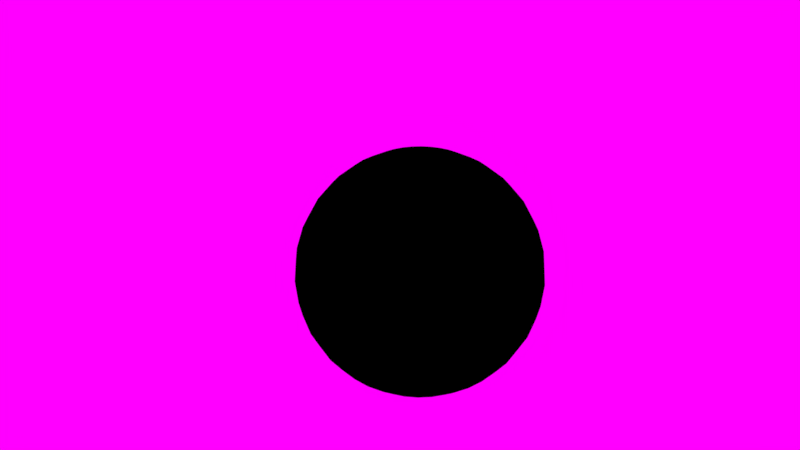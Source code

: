 # Source: 01_textured_sphere.blend  (saved by Blender 2.78.0; exported with 4.5.12 LTS)
import bpy
from mathutils import Matrix  # noqa: F401  (used for matrix-valued properties, if any)

bpy.ops.wm.read_factory_settings(use_empty=True)
scene = bpy.context.scene
scene.name = 'Scene'

# ---- collections
col_collection_1 = bpy.data.collections.new('Collection 1'); scene.collection.children.link(col_collection_1)

# ---- images (referenced by path relative to the original .blend; pixels are not part of the script)
import os
ASSET_DIR = os.environ.get("B2B_ASSET_DIR", "")  # directory of the original .blend (textures are referenced by path, not embedded)
HERE = os.path.dirname(os.path.abspath(__file__))  # packed textures are extracted next to this script under _unpacked/

def load_image(name, relpath, width, height, colorspace="sRGB"):
    """Load a texture the original file referenced (path relative to the .blend, or extracted next to this script)."""
    p = next((c for c in (os.path.join(HERE, relpath), os.path.join(ASSET_DIR, relpath)) if relpath and os.path.exists(c)), "")
    if p:
        img = bpy.data.images.load(p, check_existing=True)
        img.name = name
    else:  # same state as the original file: an image datablock whose file is absent (Cycles renders it pink)
        img = bpy.data.images.new(name, width, height)
        img.source = "FILE"
        img.filepath = "//" + (relpath or name)
    img.colorspace_settings.name = colorspace
    return img
img_01_textured_sphere_occlusionroughnessmetallic_png = load_image('01_Textured_Sphere_OcclusionRoughnessMetallic.png', '01_Textured_Sphere_OcclusionRoughnessMetallic.png', 1024, 1024, 'Non-Color')
img_01_textured_sphere_normal_png = load_image('01_Textured_Sphere_Normal.png', '01_Textured_Sphere_Normal.png', 1024, 1024, 'Non-Color')
img_01_textured_sphere_basecolor_png = load_image('01_Textured_Sphere_BaseColor.png', '01_Textured_Sphere_BaseColor.png', 1024, 1024, 'sRGB')
img_field_hdr = load_image('field.hdr', 'field.hdr', 1024, 1024, 'Linear Rec.709')

# ---- materials (node trees are filled in below, after node groups)
mat_textured_sphere = bpy.data.materials.new('Textured_Sphere')
mat_textured_sphere.alpha_threshold = 0.0
mat_textured_sphere.roughness = 0.5
mat_textured_sphere.line_color = (0.0, 0.0, 0.0, 1.0)

# ---- node groups
ng_gltf_metallic_roughness = bpy.data.node_groups.new('glTF Metallic Roughness', 'ShaderNodeTree')
_N = ng_gltf_metallic_roughness.nodes; _L = ng_gltf_metallic_roughness.links

# ---- material node trees
mat_textured_sphere.use_nodes = True; mat_textured_sphere.node_tree.nodes.clear()
_N = mat_textured_sphere.node_tree.nodes; _L = mat_textured_sphere.node_tree.links
n0 = _N.new('ShaderNodeOutputMaterial'); n0.name = 'Material Output'; n0.location = (300, 300)
n1 = _N.new('ShaderNodeGroup'); n1.name = 'Group'; n1.location = (-95, 425)
n1.node_tree = ng_gltf_metallic_roughness
n1.inputs[1].default_value = (1.0, 1.0, 1.0, 1.0)
n1.inputs[3].default_value = 1.0
n1.inputs[5].default_value = 1.0
n1.inputs[6].default_value = 1.0
n1.inputs[7].default_value = (1.0, 1.0, 1.0, 1.0)
n1.inputs[8].default_value = 1.0
n1.inputs[9].default_value = (1.0, 1.0, 1.0, 1.0)
n1.inputs[10].default_value = (0.0, 0.0, 0.0, 1.0)
n1.inputs[11].default_value = 1.0
n1.inputs[12].default_value = 0.5
n1.inputs[13].default_value = 0.0
n1.inputs[14].default_value = 0.0
n1.inputs[15].default_value = 0.0
n2 = _N.new('ShaderNodeTexImage'); n2.name = 'Image Texture.002'; n2.location = (-464, -153)
n2.width = 178
n2.image = img_01_textured_sphere_occlusionroughnessmetallic_png
n3 = _N.new('ShaderNodeTexImage'); n3.name = 'Image Texture.001'; n3.location = (-464, 169)
n3.width = 174
n3.image = img_01_textured_sphere_normal_png
n4 = _N.new('ShaderNodeTexImage'); n4.name = 'Image Texture'; n4.location = (-465, 437)
n4.width = 173
n4.image = img_01_textured_sphere_basecolor_png
_L.new(n1.outputs[0], n0.inputs[0])
_L.new(n4.outputs[0], n1.inputs[0])
_L.new(n3.outputs[0], n1.inputs[2])
_L.new(n2.outputs[0], n1.inputs[4])
n0.is_active_output = True

# ---- world
world_world = bpy.data.worlds.new('World'); scene.world = world_world
world_world.use_nodes = True; world_world.node_tree.nodes.clear()
_N = world_world.node_tree.nodes; _L = world_world.node_tree.links
n0 = _N.new('ShaderNodeOutputWorld'); n0.name = 'World Output'; n0.location = (300, 300)
n1 = _N.new('ShaderNodeBackground'); n1.name = 'Background'; n1.location = (10, 300)
n2 = _N.new('ShaderNodeTexEnvironment'); n2.name = 'Environment Texture'; n2.location = (-180, 300)
n2.width = 140
n2.image = img_field_hdr
_L.new(n1.outputs[0], n0.inputs[0])
_L.new(n2.outputs[0], n1.inputs[0])
n0.is_active_output = True
world_world.color = (0.05088, 0.05088, 0.05088)
world_world.use_sun_shadow = False
world_world.sun_shadow_jitter_overblur = 0.0
world_world.cycles.sampling_method = 'MANUAL'

# ---- cameras
cam_camera = bpy.data.cameras.new('Camera')
cam_camera.clip_end = 100.0
cam_camera.lens = 35.0
cam_camera.sensor_width = 32.0
cam_camera.sensor_height = 18.0
cam_camera.ortho_scale = 7.314
cam_camera.dof.focus_distance = 0.0

# ---- meshes
me_textured_sphere = bpy.data.meshes.new('Textured_Sphere')
me_textured_sphere.from_pydata([(0.03806, 0.1913, 0.9808), (0.07466, 0.3753, 0.9239), (0.1084, 0.5449, 0.8315), (0.1379, 0.6935, 0.7071), (0.1622, 0.8155, 0.5556), (0.1802, 0.9061, 0.3827), (0.1913, 0.9619, 0.1951), (0.1951, 0.9808, 7.55e-08), (0.1913, 0.9619, -0.1951), (0.1802, 0.9061, -0.3827), (0.1622, 0.8155, -0.5556), (0.1379, 0.6935, -0.7071), (0.1084, 0.5449, -0.8315), (0.07466, 0.3753, -0.9239), (0.03806, 0.1913, -0.9808), (0.07466, 0.1802, 0.9808), (0.1464, 0.3536, 0.9239), (0.2126, 0.5133, 0.8315), (0.2706, 0.6533, 0.7071), (0.3182, 0.7682, 0.5556), (0.3536, 0.8536, 0.3827), (0.3753, 0.9061, 0.1951), (0.3827, 0.9239, 7.55e-08), (0.3753, 0.9061, -0.1951), (0.3536, 0.8536, -0.3827), (0.3182, 0.7682, -0.5556), (0.2706, 0.6533, -0.7071), (0.2126, 0.5133, -0.8315), (0.1464, 0.3536, -0.9239), (0.07466, 0.1802, -0.9808), (0.1084, 0.1622, 0.9808), (0.2126, 0.3182, 0.9239), (0.3087, 0.4619, 0.8315), (0.3928, 0.5879, 0.7071), (0.4619, 0.6913, 0.5556), (0.5133, 0.7682, 0.3827), (0.5449, 0.8155, 0.1951), (0.5556, 0.8315, 7.55e-08), (0.5449, 0.8155, -0.1951), (0.5133, 0.7682, -0.3827), (0.4619, 0.6913, -0.5556), (0.3928, 0.5879, -0.7071), (0.3087, 0.4619, -0.8315), (0.2126, 0.3182, -0.9239), (0.1084, 0.1622, -0.9808), (0.1379, 0.1379, 0.9808), (0.2706, 0.2706, 0.9239), (0.3928, 0.3928, 0.8315), (0.5, 0.5, 0.7071), (0.5879, 0.5879, 0.5556), (0.6533, 0.6533, 0.3827), (0.6935, 0.6935, 0.1951), (0.7071, 0.7071, 7.55e-08), (0.6935, 0.6935, -0.1951), (0.6533, 0.6533, -0.3827), (0.5879, 0.5879, -0.5556), (0.5, 0.5, -0.7071), (0.3928, 0.3928, -0.8315), (0.2706, 0.2706, -0.9239), (0.1379, 0.1379, -0.9808), (0.1622, 0.1084, 0.9808), (0.3182, 0.2126, 0.9239), (0.4619, 0.3087, 0.8315), (0.5879, 0.3928, 0.7071), (0.6913, 0.4619, 0.5556), (0.7682, 0.5133, 0.3827), (0.8155, 0.5449, 0.1951), (0.8315, 0.5556, 7.55e-08), (0.8155, 0.5449, -0.1951), (0.7682, 0.5133, -0.3827), (0.6913, 0.4619, -0.5556), (0.5879, 0.3928, -0.7071), (0.4619, 0.3087, -0.8315), (0.3182, 0.2126, -0.9239), (0.1622, 0.1084, -0.9808), (0.0, -3.258e-07, -1.0), (0.1802, 0.07466, 0.9808), (0.3536, 0.1464, 0.9239), (0.5133, 0.2126, 0.8315), (0.6533, 0.2706, 0.7071), (0.7682, 0.3182, 0.5556), (0.8536, 0.3536, 0.3827), (0.9061, 0.3753, 0.1951), (0.9239, 0.3827, 7.55e-08), (0.9061, 0.3753, -0.1951), (0.8536, 0.3536, -0.3827), (0.7682, 0.3182, -0.5556), (0.6533, 0.2706, -0.7071), (0.5133, 0.2126, -0.8315), (0.3536, 0.1464, -0.9239), (0.1802, 0.07466, -0.9808), (0.1913, 0.03806, 0.9808), (0.3753, 0.07466, 0.9239), (0.5449, 0.1084, 0.8315), (0.6935, 0.1379, 0.7071), (0.8155, 0.1622, 0.5556), (0.9061, 0.1802, 0.3827), (0.9619, 0.1913, 0.1951), (0.9808, 0.1951, 7.55e-08), (0.9619, 0.1913, -0.1951), (0.9061, 0.1802, -0.3827), (0.8155, 0.1622, -0.5556), (0.6935, 0.1379, -0.7071), (0.5449, 0.1084, -0.8315), (0.3753, 0.07466, -0.9239), (0.1913, 0.03806, -0.9808), (0.1951, -3.266e-07, 0.9808), (0.3827, -3.192e-07, 0.9239), (0.5556, -3.117e-07, 0.8315), (0.7071, -3.192e-07, 0.7071), (0.8315, -3.341e-07, 0.5556), (0.9239, -2.745e-07, 0.3827), (0.9808, -3.937e-07, 0.1951), (1.0, -3.788e-07, 7.55e-08), (0.9808, -3.937e-07, -0.1951), (0.9239, -2.298e-07, -0.3827), (0.8315, -3.341e-07, -0.5556), (0.7071, -3.192e-07, -0.7071), (0.5556, -3.415e-07, -0.8315), (0.3827, -3.043e-07, -0.9239), (0.1951, -3.08e-07, -0.9808), (0.1913, -0.03806, 0.9808), (0.3753, -0.07466, 0.9239), (0.5449, -0.1084, 0.8315), (0.6935, -0.138, 0.7071), (0.8155, -0.1622, 0.5556), (0.9061, -0.1802, 0.3827), (0.9619, -0.1913, 0.1951), (0.9808, -0.1951, 7.55e-08), (0.9619, -0.1913, -0.1951), (0.9061, -0.1802, -0.3827), (0.8155, -0.1622, -0.5556), (0.6935, -0.138, -0.7071), (0.5449, -0.1084, -0.8315), (0.3753, -0.07466, -0.9239), (0.1913, -0.03806, -0.9808), (0.1802, -0.07466, 0.9808), (0.3536, -0.1464, 0.9239), (0.5133, -0.2126, 0.8315), (0.6533, -0.2706, 0.7071), (0.7682, -0.3182, 0.5556), (0.8536, -0.3536, 0.3827), (0.9061, -0.3753, 0.1951), (0.9239, -0.3827, 7.55e-08), (0.9061, -0.3753, -0.1951), (0.8536, -0.3536, -0.3827), (0.7682, -0.3182, -0.5556), (0.6533, -0.2706, -0.7071), (0.5133, -0.2126, -0.8315), (0.3536, -0.1464, -0.9239), (0.1802, -0.07466, -0.9808), (0.1622, -0.1084, 0.9808), (0.3182, -0.2126, 0.9239), (0.4619, -0.3087, 0.8315), (0.5879, -0.3928, 0.7071), (0.6913, -0.4619, 0.5556), (0.7682, -0.5133, 0.3827), (0.8155, -0.5449, 0.1951), (0.8315, -0.5556, 7.55e-08), (0.8155, -0.5449, -0.1951), (0.7682, -0.5133, -0.3827), (0.6913, -0.4619, -0.5556), (0.5879, -0.3928, -0.7071), (0.4619, -0.3087, -0.8315), (0.3182, -0.2126, -0.9239), (0.1622, -0.1084, -0.9808), (0.1379, -0.138, 0.9808), (0.2706, -0.2706, 0.9239), (0.3928, -0.3928, 0.8315), (0.5, -0.5, 0.7071), (0.5879, -0.5879, 0.5556), (0.6533, -0.6533, 0.3827), (0.6935, -0.6935, 0.1951), (0.7071, -0.7071, 7.55e-08), (0.6935, -0.6935, -0.1951), (0.6533, -0.6533, -0.3827), (0.5879, -0.5879, -0.5556), (0.5, -0.5, -0.7071), (0.3928, -0.3928, -0.8315), (0.2706, -0.2706, -0.9239), (0.1379, -0.138, -0.9808), (0.1084, -0.1622, 0.9808), (0.2126, -0.3182, 0.9239), (0.3087, -0.4619, 0.8315), (0.3928, -0.5879, 0.7071), (0.4619, -0.6913, 0.5556), (0.5133, -0.7682, 0.3827), (0.5449, -0.8155, 0.1951), (0.5556, -0.8315, 7.55e-08), (0.5449, -0.8155, -0.1951), (0.5133, -0.7682, -0.3827), (0.4619, -0.6913, -0.5556), (0.3928, -0.5879, -0.7071), (0.3087, -0.4619, -0.8315), (0.2126, -0.3182, -0.9239), (0.1084, -0.1622, -0.9808), (0.07466, -0.1802, 0.9808), (0.1464, -0.3536, 0.9239), (0.2126, -0.5133, 0.8315), (0.2706, -0.6533, 0.7071), (0.3182, -0.7682, 0.5556), (0.3536, -0.8536, 0.3827), (0.3753, -0.9061, 0.1951), (0.3827, -0.9239, 7.55e-08), (0.3753, -0.9061, -0.1951), (0.3536, -0.8536, -0.3827), (0.3182, -0.7682, -0.5556), (0.2706, -0.6533, -0.7071), (0.2126, -0.5133, -0.8315), (0.1464, -0.3536, -0.9239), (0.07466, -0.1802, -0.9808), (0.03806, -0.1913, 0.9808), (0.07466, -0.3753, 0.9239), (0.1084, -0.5449, 0.8315), (0.1379, -0.6935, 0.7071), (0.1622, -0.8155, 0.5556), (0.1802, -0.9061, 0.3827), (0.1913, -0.9619, 0.1951), (0.1951, -0.9808, 7.55e-08), (0.1913, -0.9619, -0.1951), (0.1802, -0.9061, -0.3827), (0.1622, -0.8155, -0.5556), (0.1379, -0.6935, -0.7071), (0.1084, -0.5449, -0.8315), (0.07466, -0.3753, -0.9239), (0.03806, -0.1913, -0.9808), (-7.212e-09, -0.1951, 0.9808), (4.122e-08, -0.3827, 0.9239), (2.632e-08, -0.5556, 0.8315), (-2.584e-08, -0.7071, 0.7071), (-8.544e-08, -0.8315, 0.5556), (6.357e-08, -0.9239, 0.3827), (-8.544e-08, -0.9808, 0.1951), (-1.003e-07, -1.0, 7.55e-08), (-8.544e-08, -0.9808, -0.1951), (6.357e-08, -0.9239, -0.3827), (-8.544e-08, -0.8315, -0.5556), (-2.584e-08, -0.7071, -0.7071), (-1.094e-08, -0.5556, -0.8315), (3.964e-09, -0.3827, -0.9239), (3.964e-09, -0.1951, -0.9808), (-0.03806, -0.1913, 0.9808), (-0.07466, -0.3753, 0.9239), (-0.1084, -0.5449, 0.8315), (-0.1379, -0.6935, 0.7071), (-0.1622, -0.8155, 0.5556), (-0.1802, -0.9061, 0.3827), (-0.1913, -0.9619, 0.1951), (-0.1951, -0.9808, 7.55e-08), (-0.1913, -0.9619, -0.1951), (-0.1802, -0.9061, -0.3827), (-0.1622, -0.8155, -0.5556), (-0.1379, -0.6935, -0.7071), (-0.1084, -0.5449, -0.8315), (-0.07466, -0.3753, -0.9239), (-0.03806, -0.1913, -0.9808), (-0.07466, -0.1802, 0.9808), (-0.1464, -0.3536, 0.9239), (-0.2126, -0.5133, 0.8315), (-0.2706, -0.6533, 0.7071), (-0.3182, -0.7682, 0.5556), (-0.3536, -0.8536, 0.3827), (-0.3753, -0.9061, 0.1951), (-0.3827, -0.9239, 7.55e-08), (-0.3753, -0.9061, -0.1951), (-0.3536, -0.8536, -0.3827), (-0.3182, -0.7682, -0.5556), (-0.2706, -0.6533, -0.7071), (-0.2126, -0.5133, -0.8315), (-0.1464, -0.3536, -0.9239), (-0.07466, -0.1802, -0.9808), (-1.81e-07, -5.968e-07, 1.0), (-0.1084, -0.1622, 0.9808), (-0.2126, -0.3182, 0.9239), (-0.3087, -0.4619, 0.8315), (-0.3928, -0.5879, 0.7071), (-0.4619, -0.6913, 0.5556), (-0.5133, -0.7682, 0.3827), (-0.5449, -0.8155, 0.1951), (-0.5556, -0.8315, 7.55e-08), (-0.5449, -0.8155, -0.1951), (-0.5133, -0.7682, -0.3827), (-0.4619, -0.6913, -0.5556), (-0.3928, -0.5879, -0.7071), (-0.3087, -0.4619, -0.8315), (-0.2126, -0.3182, -0.9239), (-0.1084, -0.1622, -0.9808), (-0.1379, -0.138, 0.9808), (-0.2706, -0.2706, 0.9239), (-0.3928, -0.3928, 0.8315), (-0.5, -0.5, 0.7071), (-0.5879, -0.5879, 0.5556), (-0.6533, -0.6533, 0.3827), (-0.6935, -0.6935, 0.1951), (-0.7071, -0.7071, 7.55e-08), (-0.6935, -0.6935, -0.1951), (-0.6533, -0.6533, -0.3827), (-0.5879, -0.5879, -0.5556), (-0.5, -0.5, -0.7071), (-0.3928, -0.3928, -0.8315), (-0.2706, -0.2706, -0.9239), (-0.1379, -0.1379, -0.9808), (-0.1622, -0.1084, 0.9808), (-0.3182, -0.2126, 0.9239), (-0.4619, -0.3087, 0.8315), (-0.5879, -0.3928, 0.7071), (-0.6913, -0.4619, 0.5556), (-0.7682, -0.5133, 0.3827), (-0.8155, -0.5449, 0.1951), (-0.8315, -0.5556, 7.55e-08), (-0.8155, -0.5449, -0.1951), (-0.7682, -0.5133, -0.3827), (-0.6913, -0.4619, -0.5556), (-0.5879, -0.3928, -0.7071), (-0.4619, -0.3087, -0.8315), (-0.3182, -0.2126, -0.9239), (-0.1622, -0.1084, -0.9808), (-0.1802, -0.07466, 0.9808), (-0.3536, -0.1464, 0.9239), (-0.5133, -0.2126, 0.8315), (-0.6533, -0.2706, 0.7071), (-0.7682, -0.3182, 0.5556), (-0.8536, -0.3536, 0.3827), (-0.9061, -0.3753, 0.1951), (-0.9239, -0.3827, 7.55e-08), (-0.9061, -0.3753, -0.1951), (-0.8536, -0.3536, -0.3827), (-0.7682, -0.3182, -0.5556), (-0.6533, -0.2706, -0.7071), (-0.5133, -0.2126, -0.8315), (-0.3536, -0.1464, -0.9239), (-0.1802, -0.07466, -0.9808), (-0.1913, -0.03806, 0.9808), (-0.3753, -0.07466, 0.9239), (-0.5449, -0.1084, 0.8315), (-0.6935, -0.1379, 0.7071), (-0.8155, -0.1622, 0.5556), (-0.9061, -0.1802, 0.3827), (-0.9619, -0.1913, 0.1951), (-0.9808, -0.1951, 7.55e-08), (-0.9619, -0.1913, -0.1951), (-0.9061, -0.1802, -0.3827), (-0.8155, -0.1622, -0.5556), (-0.6935, -0.1379, -0.7071), (-0.5449, -0.1084, -0.8315), (-0.3753, -0.07466, -0.9239), (-0.1913, -0.03806, -0.9808), (-0.1951, -3.117e-07, 0.9808), (-0.3827, -2.819e-07, 0.9239), (-0.5556, -2.819e-07, 0.8315), (-0.7071, -1.851e-07, 0.7071), (-0.8315, -1.404e-07, 0.5556), (-0.9239, -3.192e-07, 0.3827), (-0.9808, -9.567e-08, 0.1951), (-1.0, -1.404e-07, 7.55e-08), (-0.9808, -9.567e-08, -0.1951), (-0.9239, -3.192e-07, -0.3827), (-0.8315, -1.404e-07, -0.5556), (-0.7071, -1.851e-07, -0.7071), (-0.5556, -2.596e-07, -0.8315), (-0.3827, -2.521e-07, -0.9239), (-0.1951, -3.155e-07, -0.9808), (-0.1913, 0.03806, 0.9808), (-0.3753, 0.07466, 0.9239), (-0.5449, 0.1084, 0.8315), (-0.6935, 0.1379, 0.7071), (-0.8155, 0.1622, 0.5556), (-0.9061, 0.1802, 0.3827), (-0.9619, 0.1913, 0.1951), (-0.9808, 0.1951, 7.55e-08), (-0.9619, 0.1913, -0.1951), (-0.9061, 0.1802, -0.3827), (-0.8155, 0.1622, -0.5556), (-0.6935, 0.1379, -0.7071), (-0.5449, 0.1084, -0.8315), (-0.3753, 0.07466, -0.9239), (-0.1913, 0.03806, -0.9808), (-0.1802, 0.07466, 0.9808), (-0.3536, 0.1464, 0.9239), (-0.5133, 0.2126, 0.8315), (-0.6533, 0.2706, 0.7071), (-0.7682, 0.3182, 0.5556), (-0.8536, 0.3536, 0.3827), (-0.9061, 0.3753, 0.1951), (-0.9239, 0.3827, 7.55e-08), (-0.9061, 0.3753, -0.1951), (-0.8536, 0.3536, -0.3827), (-0.7682, 0.3182, -0.5556), (-0.6533, 0.2706, -0.7071), (-0.5133, 0.2126, -0.8315), (-0.3536, 0.1464, -0.9239), (-0.1802, 0.07466, -0.9808), (-0.1622, 0.1084, 0.9808), (-0.3182, 0.2126, 0.9239), (-0.4619, 0.3087, 0.8315), (-0.5879, 0.3928, 0.7071), (-0.6913, 0.4619, 0.5556), (-0.7682, 0.5133, 0.3827), (-0.8155, 0.5449, 0.1951), (-0.8315, 0.5556, 7.55e-08), (-0.8155, 0.5449, -0.1951), (-0.7682, 0.5133, -0.3827), (-0.6913, 0.4619, -0.5556), (-0.5879, 0.3928, -0.7071), (-0.4619, 0.3087, -0.8315), (-0.3182, 0.2126, -0.9239), (-0.1622, 0.1084, -0.9808), (-0.1379, 0.1379, 0.9808), (-0.2706, 0.2706, 0.9239), (-0.3928, 0.3928, 0.8315), (-0.5, 0.5, 0.7071), (-0.5879, 0.5879, 0.5556), (-0.6533, 0.6533, 0.3827), (-0.6935, 0.6935, 0.1951), (-0.7071, 0.7071, 7.55e-08), (-0.6935, 0.6935, -0.1951), (-0.6533, 0.6533, -0.3827), (-0.5879, 0.5879, -0.5556), (-0.5, 0.5, -0.7071), (-0.3928, 0.3928, -0.8315), (-0.2706, 0.2706, -0.9239), (-0.1379, 0.1379, -0.9808), (-0.1084, 0.1622, 0.9808), (-0.2126, 0.3182, 0.9239), (-0.3087, 0.4619, 0.8315), (-0.3928, 0.5879, 0.7071), (-0.4619, 0.6913, 0.5556), (-0.5133, 0.7682, 0.3827), (-0.5449, 0.8155, 0.1951), (-0.5556, 0.8315, 7.55e-08), (-0.5449, 0.8155, -0.1951), (-0.5133, 0.7682, -0.3827), (-0.4619, 0.6913, -0.5556), (-0.3928, 0.5879, -0.7071), (-0.3087, 0.4619, -0.8315), (-0.2126, 0.3182, -0.9239), (-0.1084, 0.1622, -0.9808), (-0.07466, 0.1802, 0.9808), (-0.1464, 0.3536, 0.9239), (-0.2126, 0.5133, 0.8315), (-0.2706, 0.6533, 0.7071), (-0.3182, 0.7682, 0.5556), (-0.3536, 0.8536, 0.3827), (-0.3753, 0.9061, 0.1951), (-0.3827, 0.9239, 7.55e-08), (-0.3753, 0.9061, -0.1951), (-0.3536, 0.8536, -0.3827), (-0.3182, 0.7682, -0.5556), (-0.2706, 0.6533, -0.7071), (-0.2126, 0.5133, -0.8315), (-0.1464, 0.3536, -0.9239), (-0.07466, 0.1802, -0.9808), (-0.03806, 0.1913, 0.9808), (-0.07466, 0.3753, 0.9239), (-0.1084, 0.5449, 0.8315), (-0.1379, 0.6935, 0.7071), (-0.1622, 0.8155, 0.5556), (-0.1802, 0.9061, 0.3827), (-0.1913, 0.9619, 0.1951), (-0.1951, 0.9808, 7.55e-08), (-0.1913, 0.9619, -0.1951), (-0.1802, 0.9061, -0.3827), (-0.1622, 0.8155, -0.5556), (-0.1379, 0.6935, -0.7071), (-0.1084, 0.5449, -0.8315), (-0.07466, 0.3753, -0.9239), (-0.03806, 0.1913, -0.9808), (3.749e-08, 0.1951, 0.9808), (7.847e-08, 0.3827, 0.9239), (1.083e-07, 0.5556, 0.8315), (1.53e-07, 0.7071, 0.7071), (2.722e-07, 0.8315, 0.5556), (6.357e-08, 0.9239, 0.3827), (2.573e-07, 0.9808, 0.1951), (2.722e-07, 1.0, 7.55e-08), (2.573e-07, 0.9808, -0.1951), (6.357e-08, 0.9239, -0.3827), (2.722e-07, 0.8315, -0.5556), (1.53e-07, 0.7071, -0.7071), (1.232e-07, 0.5556, -0.8315), (7.847e-08, 0.3827, -0.9239), (1.514e-08, 0.1951, -0.9808)], [], [(478, 477, 10, 11), (471, 470, 3, 4), (479, 478, 11, 12), (472, 471, 4, 5), (480, 479, 12, 13), (473, 472, 5, 6), (481, 480, 13, 14), (474, 473, 6, 7), (467, 271, 0), (75, 481, 14), (475, 474, 7, 8), (468, 467, 0, 1), (476, 475, 8, 9), (469, 468, 1, 2), (477, 476, 9, 10), (470, 469, 2, 3), (10, 9, 24, 25), (3, 2, 17, 18), (11, 10, 25, 26), (4, 3, 18, 19), (12, 11, 26, 27), (5, 4, 19, 20), (13, 12, 27, 28), (6, 5, 20, 21), (14, 13, 28, 29), (7, 6, 21, 22), (0, 271, 15), (75, 14, 29), (8, 7, 22, 23), (1, 0, 15, 16), (9, 8, 23, 24), (2, 1, 16, 17), (29, 28, 43, 44), (22, 21, 36, 37), (15, 271, 30), (75, 29, 44), (23, 22, 37, 38), (16, 15, 30, 31), (24, 23, 38, 39), (17, 16, 31, 32), (25, 24, 39, 40), (18, 17, 32, 33), (26, 25, 40, 41), (19, 18, 33, 34), (27, 26, 41, 42), (20, 19, 34, 35), (28, 27, 42, 43), (21, 20, 35, 36), (33, 32, 47, 48), (41, 40, 55, 56), (34, 33, 48, 49), (42, 41, 56, 57), (35, 34, 49, 50), (43, 42, 57, 58), (36, 35, 50, 51), (44, 43, 58, 59), (37, 36, 51, 52), (30, 271, 45), (75, 44, 59), (38, 37, 52, 53), (31, 30, 45, 46), (39, 38, 53, 54), (32, 31, 46, 47), (40, 39, 54, 55), (52, 51, 66, 67), (45, 271, 60), (75, 59, 74), (53, 52, 67, 68), (46, 45, 60, 61), (54, 53, 68, 69), (47, 46, 61, 62), (55, 54, 69, 70), (48, 47, 62, 63), (56, 55, 70, 71), (49, 48, 63, 64), (57, 56, 71, 72), (50, 49, 64, 65), (58, 57, 72, 73), (51, 50, 65, 66), (59, 58, 73, 74), (71, 70, 86, 87), (64, 63, 79, 80), (72, 71, 87, 88), (65, 64, 80, 81), (73, 72, 88, 89), (66, 65, 81, 82), (74, 73, 89, 90), (67, 66, 82, 83), (60, 271, 76), (75, 74, 90), (68, 67, 83, 84), (61, 60, 76, 77), (69, 68, 84, 85), (62, 61, 77, 78), (70, 69, 85, 86), (63, 62, 78, 79), (75, 90, 105), (84, 83, 98, 99), (77, 76, 91, 92), (85, 84, 99, 100), (78, 77, 92, 93), (86, 85, 100, 101), (79, 78, 93, 94), (87, 86, 101, 102), (80, 79, 94, 95), (88, 87, 102, 103), (81, 80, 95, 96), (89, 88, 103, 104), (82, 81, 96, 97), (90, 89, 104, 105), (83, 82, 97, 98), (76, 271, 91), (103, 102, 117, 118), (96, 95, 110, 111), (104, 103, 118, 119), (97, 96, 111, 112), (105, 104, 119, 120), (98, 97, 112, 113), (91, 271, 106), (75, 105, 120), (99, 98, 113, 114), (92, 91, 106, 107), (100, 99, 114, 115), (93, 92, 107, 108), (101, 100, 115, 116), (94, 93, 108, 109), (102, 101, 116, 117), (95, 94, 109, 110), (107, 106, 121, 122), (115, 114, 129, 130), (108, 107, 122, 123), (116, 115, 130, 131), (109, 108, 123, 124), (117, 116, 131, 132), (110, 109, 124, 125), (118, 117, 132, 133), (111, 110, 125, 126), (119, 118, 133, 134), (112, 111, 126, 127), (120, 119, 134, 135), (113, 112, 127, 128), (106, 271, 121), (75, 120, 135), (114, 113, 128, 129), (126, 125, 140, 141), (134, 133, 148, 149), (127, 126, 141, 142), (135, 134, 149, 150), (128, 127, 142, 143), (121, 271, 136), (75, 135, 150), (129, 128, 143, 144), (122, 121, 136, 137), (130, 129, 144, 145), (123, 122, 137, 138), (131, 130, 145, 146), (124, 123, 138, 139), (132, 131, 146, 147), (125, 124, 139, 140), (133, 132, 147, 148), (145, 144, 159, 160), (138, 137, 152, 153), (146, 145, 160, 161), (139, 138, 153, 154), (147, 146, 161, 162), (140, 139, 154, 155), (148, 147, 162, 163), (141, 140, 155, 156), (149, 148, 163, 164), (142, 141, 156, 157), (150, 149, 164, 165), (143, 142, 157, 158), (136, 271, 151), (75, 150, 165), (144, 143, 158, 159), (137, 136, 151, 152), (164, 163, 178, 179), (157, 156, 171, 172), (165, 164, 179, 180), (158, 157, 172, 173), (151, 271, 166), (75, 165, 180), (159, 158, 173, 174), (152, 151, 166, 167), (160, 159, 174, 175), (153, 152, 167, 168), (161, 160, 175, 176), (154, 153, 168, 169), (162, 161, 176, 177), (155, 154, 169, 170), (163, 162, 177, 178), (156, 155, 170, 171), (168, 167, 182, 183), (176, 175, 190, 191), (169, 168, 183, 184), (177, 176, 191, 192), (170, 169, 184, 185), (178, 177, 192, 193), (171, 170, 185, 186), (179, 178, 193, 194), (172, 171, 186, 187), (180, 179, 194, 195), (173, 172, 187, 188), (166, 271, 181), (75, 180, 195), (174, 173, 188, 189), (167, 166, 181, 182), (175, 174, 189, 190), (187, 186, 201, 202), (195, 194, 209, 210), (188, 187, 202, 203), (181, 271, 196), (75, 195, 210), (189, 188, 203, 204), (182, 181, 196, 197), (190, 189, 204, 205), (183, 182, 197, 198), (191, 190, 205, 206), (184, 183, 198, 199), (192, 191, 206, 207), (185, 184, 199, 200), (193, 192, 207, 208), (186, 185, 200, 201), (194, 193, 208, 209), (206, 205, 220, 221), (199, 198, 213, 214), (207, 206, 221, 222), (200, 199, 214, 215), (208, 207, 222, 223), (201, 200, 215, 216), (209, 208, 223, 224), (202, 201, 216, 217), (210, 209, 224, 225), (203, 202, 217, 218), (196, 271, 211), (75, 210, 225), (204, 203, 218, 219), (197, 196, 211, 212), (205, 204, 219, 220), (198, 197, 212, 213), (225, 224, 239, 240), (218, 217, 232, 233), (211, 271, 226), (75, 225, 240), (219, 218, 233, 234), (212, 211, 226, 227), (220, 219, 234, 235), (213, 212, 227, 228), (221, 220, 235, 236), (214, 213, 228, 229), (222, 221, 236, 237), (215, 214, 229, 230), (223, 222, 237, 238), (216, 215, 230, 231), (224, 223, 238, 239), (217, 216, 231, 232), (237, 236, 251, 252), (230, 229, 244, 245), (238, 237, 252, 253), (231, 230, 245, 246), (239, 238, 253, 254), (232, 231, 246, 247), (240, 239, 254, 255), (233, 232, 247, 248), (226, 271, 241), (75, 240, 255), (234, 233, 248, 249), (227, 226, 241, 242), (235, 234, 249, 250), (228, 227, 242, 243), (236, 235, 250, 251), (229, 228, 243, 244), (241, 271, 256), (75, 255, 270), (249, 248, 263, 264), (242, 241, 256, 257), (250, 249, 264, 265), (243, 242, 257, 258), (251, 250, 265, 266), (244, 243, 258, 259), (252, 251, 266, 267), (245, 244, 259, 260), (253, 252, 267, 268), (246, 245, 260, 261), (254, 253, 268, 269), (247, 246, 261, 262), (255, 254, 269, 270), (248, 247, 262, 263), (260, 259, 275, 276), (268, 267, 283, 284), (261, 260, 276, 277), (269, 268, 284, 285), (262, 261, 277, 278), (270, 269, 285, 286), (263, 262, 278, 279), (256, 271, 272), (75, 270, 286), (264, 263, 279, 280), (257, 256, 272, 273), (265, 264, 280, 281), (258, 257, 273, 274), (266, 265, 281, 282), (259, 258, 274, 275), (267, 266, 282, 283), (280, 279, 294, 295), (273, 272, 287, 288), (281, 280, 295, 296), (274, 273, 288, 289), (282, 281, 296, 297), (275, 274, 289, 290), (283, 282, 297, 298), (276, 275, 290, 291), (284, 283, 298, 299), (277, 276, 291, 292), (285, 284, 299, 300), (278, 277, 292, 293), (286, 285, 300, 301), (279, 278, 293, 294), (272, 271, 287), (75, 286, 301), (299, 298, 313, 314), (292, 291, 306, 307), (300, 299, 314, 315), (293, 292, 307, 308), (301, 300, 315, 316), (294, 293, 308, 309), (287, 271, 302), (75, 301, 316), (295, 294, 309, 310), (288, 287, 302, 303), (296, 295, 310, 311), (289, 288, 303, 304), (297, 296, 311, 312), (290, 289, 304, 305), (298, 297, 312, 313), (291, 290, 305, 306), (303, 302, 317, 318), (311, 310, 325, 326), (304, 303, 318, 319), (312, 311, 326, 327), (305, 304, 319, 320), (313, 312, 327, 328), (306, 305, 320, 321), (314, 313, 328, 329), (307, 306, 321, 322), (315, 314, 329, 330), (308, 307, 322, 323), (316, 315, 330, 331), (309, 308, 323, 324), (302, 271, 317), (75, 316, 331), (310, 309, 324, 325), (322, 321, 336, 337), (330, 329, 344, 345), (323, 322, 337, 338), (331, 330, 345, 346), (324, 323, 338, 339), (317, 271, 332), (75, 331, 346), (325, 324, 339, 340), (318, 317, 332, 333), (326, 325, 340, 341), (319, 318, 333, 334), (327, 326, 341, 342), (320, 319, 334, 335), (328, 327, 342, 343), (321, 320, 335, 336), (329, 328, 343, 344), (341, 340, 355, 356), (334, 333, 348, 349), (342, 341, 356, 357), (335, 334, 349, 350), (343, 342, 357, 358), (336, 335, 350, 351), (344, 343, 358, 359), (337, 336, 351, 352), (345, 344, 359, 360), (338, 337, 352, 353), (346, 345, 360, 361), (339, 338, 353, 354), (332, 271, 347), (75, 346, 361), (340, 339, 354, 355), (333, 332, 347, 348), (360, 359, 374, 375), (353, 352, 367, 368), (361, 360, 375, 376), (354, 353, 368, 369), (347, 271, 362), (75, 361, 376), (355, 354, 369, 370), (348, 347, 362, 363), (356, 355, 370, 371), (349, 348, 363, 364), (357, 356, 371, 372), (350, 349, 364, 365), (358, 357, 372, 373), (351, 350, 365, 366), (359, 358, 373, 374), (352, 351, 366, 367), (372, 371, 386, 387), (365, 364, 379, 380), (373, 372, 387, 388), (366, 365, 380, 381), (374, 373, 388, 389), (367, 366, 381, 382), (375, 374, 389, 390), (368, 367, 382, 383), (376, 375, 390, 391), (369, 368, 383, 384), (362, 271, 377), (75, 376, 391), (370, 369, 384, 385), (363, 362, 377, 378), (371, 370, 385, 386), (364, 363, 378, 379), (391, 390, 405, 406), (384, 383, 398, 399), (377, 271, 392), (75, 391, 406), (385, 384, 399, 400), (378, 377, 392, 393), (386, 385, 400, 401), (379, 378, 393, 394), (387, 386, 401, 402), (380, 379, 394, 395), (388, 387, 402, 403), (381, 380, 395, 396), (389, 388, 403, 404), (382, 381, 396, 397), (390, 389, 404, 405), (383, 382, 397, 398), (395, 394, 409, 410), (403, 402, 417, 418), (396, 395, 410, 411), (404, 403, 418, 419), (397, 396, 411, 412), (405, 404, 419, 420), (398, 397, 412, 413), (406, 405, 420, 421), (399, 398, 413, 414), (392, 271, 407), (75, 406, 421), (400, 399, 414, 415), (393, 392, 407, 408), (401, 400, 415, 416), (394, 393, 408, 409), (402, 401, 416, 417), (414, 413, 428, 429), (407, 271, 422), (75, 421, 436), (415, 414, 429, 430), (408, 407, 422, 423), (416, 415, 430, 431), (409, 408, 423, 424), (417, 416, 431, 432), (410, 409, 424, 425), (418, 417, 432, 433), (411, 410, 425, 426), (419, 418, 433, 434), (412, 411, 426, 427), (420, 419, 434, 435), (413, 412, 427, 428), (421, 420, 435, 436), (433, 432, 447, 448), (426, 425, 440, 441), (434, 433, 448, 449), (427, 426, 441, 442), (435, 434, 449, 450), (428, 427, 442, 443), (436, 435, 450, 451), (429, 428, 443, 444), (422, 271, 437), (75, 436, 451), (430, 429, 444, 445), (423, 422, 437, 438), (431, 430, 445, 446), (424, 423, 438, 439), (432, 431, 446, 447), (425, 424, 439, 440), (437, 271, 452), (75, 451, 466), (445, 444, 459, 460), (438, 437, 452, 453), (446, 445, 460, 461), (439, 438, 453, 454), (447, 446, 461, 462), (440, 439, 454, 455), (448, 447, 462, 463), (441, 440, 455, 456), (449, 448, 463, 464), (442, 441, 456, 457), (450, 449, 464, 465), (443, 442, 457, 458), (451, 450, 465, 466), (444, 443, 458, 459), (456, 455, 470, 471), (464, 463, 478, 479), (457, 456, 471, 472), (465, 464, 479, 480), (458, 457, 472, 473), (466, 465, 480, 481), (459, 458, 473, 474), (452, 271, 467), (75, 466, 481), (460, 459, 474, 475), (453, 452, 467, 468), (461, 460, 475, 476), (454, 453, 468, 469), (462, 461, 476, 477), (455, 454, 469, 470), (463, 462, 477, 478)])
me_textured_sphere.polygons.foreach_set('use_smooth', [True] * 512)
_uv = me_textured_sphere.uv_layers.new(name='UVMap')
_uv.uv.foreach_set('vector', [0.2148, 0.5312, 0.2852, 0.5312, 0.2852, 0.5625, 0.2148, 0.5625, 0.7148, 0.5312, 0.7852, 0.5312, 0.7852, 0.5625, 0.7148, 0.5625, 0.1445, 0.5312, 0.2148, 0.5312, 0.2148, 0.5625, 0.1445, 0.5625, 0.6445, 0.5312, 0.7148, 0.5312, 0.7148, 0.5625, 0.6445, 0.5625, 0.07031, 0.5312, 0.1445, 0.5312, 0.1445, 0.5625, 0.07031, 0.5625, 0.5703, 0.5312, 0.6445, 0.5312, 0.6445, 0.5625, 0.5703, 0.5625, 0.0, 0.5312, 0.07031, 0.5312, 0.07031, 0.5625, 0.0, 0.5625, 0.5, 0.5312, 0.5703, 0.5312, 0.5703, 0.5625, 0.5, 0.5625, 0.2148, 0.5312, 0.2148, 0.5312, 0.2148, 0.5312, 0.2148, 0.5312, 0.2148, 0.5312, 0.2148, 0.5312, 0.4297, 0.5312, 0.5, 0.5312, 0.5, 0.5625, 0.4297, 0.5625, 0.9297, 0.5312, 1.0, 0.5312, 1.0, 0.5625, 0.9297, 0.5625, 0.3555, 0.5312, 0.4297, 0.5312, 0.4297, 0.5625, 0.3555, 0.5625, 0.8555, 0.5312, 0.9297, 0.5312, 0.9297, 0.5625, 0.8555, 0.5625, 0.2852, 0.5312, 0.3555, 0.5312, 0.3555, 0.5625, 0.2852, 0.5625, 0.7852, 0.5312, 0.8555, 0.5312, 0.8555, 0.5625, 0.7852, 0.5625, 0.2852, 0.5625, 0.3555, 0.5625, 0.3555, 0.5938, 0.2852, 0.5938, 0.7852, 0.5625, 0.8555, 0.5625, 0.8555, 0.5938, 0.7852, 0.5938, 0.2148, 0.5625, 0.2852, 0.5625, 0.2852, 0.5938, 0.2148, 0.5938, 0.7148, 0.5625, 0.7852, 0.5625, 0.7852, 0.5938, 0.7148, 0.5938, 0.1445, 0.5625, 0.2148, 0.5625, 0.2148, 0.5938, 0.1445, 0.5938, 0.6445, 0.5625, 0.7148, 0.5625, 0.7148, 0.5938, 0.6445, 0.5938, 0.07031, 0.5625, 0.1445, 0.5625, 0.1445, 0.5938, 0.07031, 0.5938, 0.5703, 0.5625, 0.6445, 0.5625, 0.6445, 0.5938, 0.5703, 0.5938, 0.0, 0.5625, 0.07031, 0.5625, 0.07031, 0.5938, 0.0, 0.5938, 0.5, 0.5625, 0.5703, 0.5625, 0.5703, 0.5938, 0.5, 0.5938, 0.2148, 0.5312, 0.2148, 0.5312, 0.2148, 0.5312, 0.2148, 0.5312, 0.2148, 0.5312, 0.2148, 0.5312, 0.4297, 0.5625, 0.5, 0.5625, 0.5, 0.5938, 0.4297, 0.5938, 0.9297, 0.5625, 1.0, 0.5625, 1.0, 0.5938, 0.9297, 0.5938, 0.3555, 0.5625, 0.4297, 0.5625, 0.4297, 0.5938, 0.3555, 0.5938, 0.8555, 0.5625, 0.9297, 0.5625, 0.9297, 0.5938, 0.8555, 0.5938, 0.0, 0.5938, 0.07031, 0.5938, 0.07031, 0.625, 0.0, 0.625, 0.5, 0.5938, 0.5703, 0.5938, 0.5703, 0.625, 0.5, 0.625, 0.2148, 0.5312, 0.2148, 0.5312, 0.2148, 0.5312, 0.2148, 0.5312, 0.2148, 0.5312, 0.2148, 0.5312, 0.4297, 0.5938, 0.5, 0.5938, 0.5, 0.625, 0.4297, 0.625, 0.9297, 0.5938, 1.0, 0.5938, 1.0, 0.625, 0.9297, 0.625, 0.3555, 0.5938, 0.4297, 0.5938, 0.4297, 0.625, 0.3555, 0.625, 0.8555, 0.5938, 0.9297, 0.5938, 0.9297, 0.625, 0.8555, 0.625, 0.2852, 0.5938, 0.3555, 0.5938, 0.3555, 0.625, 0.2852, 0.625, 0.7852, 0.5938, 0.8555, 0.5938, 0.8555, 0.625, 0.7852, 0.625, 0.2148, 0.5938, 0.2852, 0.5938, 0.2852, 0.625, 0.2148, 0.625, 0.7148, 0.5938, 0.7852, 0.5938, 0.7852, 0.625, 0.7148, 0.625, 0.1445, 0.5938, 0.2148, 0.5938, 0.2148, 0.625, 0.1445, 0.625, 0.6445, 0.5938, 0.7148, 0.5938, 0.7148, 0.625, 0.6445, 0.625, 0.07031, 0.5938, 0.1445, 0.5938, 0.1445, 0.625, 0.07031, 0.625, 0.5703, 0.5938, 0.6445, 0.5938, 0.6445, 0.625, 0.5703, 0.625, 0.7852, 0.625, 0.8555, 0.625, 0.8555, 0.6562, 0.7852, 0.6562, 0.2148, 0.625, 0.2852, 0.625, 0.2852, 0.6562, 0.2148, 0.6562, 0.7148, 0.625, 0.7852, 0.625, 0.7852, 0.6562, 0.7148, 0.6562, 0.1445, 0.625, 0.2148, 0.625, 0.2148, 0.6562, 0.1445, 0.6562, 0.6445, 0.625, 0.7148, 0.625, 0.7148, 0.6562, 0.6445, 0.6562, 0.07031, 0.625, 0.1445, 0.625, 0.1445, 0.6562, 0.07031, 0.6562, 0.5703, 0.625, 0.6445, 0.625, 0.6445, 0.6562, 0.5703, 0.6562, 0.0, 0.625, 0.07031, 0.625, 0.07031, 0.6562, 0.0, 0.6562, 0.5, 0.625, 0.5703, 0.625, 0.5703, 0.6562, 0.5, 0.6562, 0.2148, 0.5312, 0.2148, 0.5312, 0.2148, 0.5312, 0.2148, 0.5312, 0.2148, 0.5312, 0.2148, 0.5312, 0.4297, 0.625, 0.5, 0.625, 0.5, 0.6562, 0.4297, 0.6562, 0.9297, 0.625, 1.0, 0.625, 1.0, 0.6562, 0.9297, 0.6562, 0.3555, 0.625, 0.4297, 0.625, 0.4297, 0.6562, 0.3555, 0.6562, 0.8555, 0.625, 0.9297, 0.625, 0.9297, 0.6562, 0.8555, 0.6562, 0.2852, 0.625, 0.3555, 0.625, 0.3555, 0.6562, 0.2852, 0.6562, 0.5, 0.6562, 0.5703, 0.6562, 0.5703, 0.6875, 0.5, 0.6875, 0.2148, 0.5312, 0.2148, 0.5312, 0.2148, 0.5312, 0.2148, 0.5312, 0.2148, 0.5312, 0.2148, 0.5312, 0.4297, 0.6562, 0.5, 0.6562, 0.5, 0.6875, 0.4297, 0.6875, 0.9297, 0.6562, 1.0, 0.6562, 1.0, 0.6875, 0.9297, 0.6875, 0.3555, 0.6562, 0.4297, 0.6562, 0.4297, 0.6875, 0.3555, 0.6875, 0.8555, 0.6562, 0.9297, 0.6562, 0.9297, 0.6875, 0.8555, 0.6875, 0.2852, 0.6562, 0.3555, 0.6562, 0.3555, 0.6875, 0.2852, 0.6875, 0.7852, 0.6562, 0.8555, 0.6562, 0.8555, 0.6875, 0.7852, 0.6875, 0.2148, 0.6562, 0.2852, 0.6562, 0.2852, 0.6875, 0.2148, 0.6875, 0.7148, 0.6562, 0.7852, 0.6562, 0.7852, 0.6875, 0.7148, 0.6875, 0.1445, 0.6562, 0.2148, 0.6562, 0.2148, 0.6875, 0.1445, 0.6875, 0.6445, 0.6562, 0.7148, 0.6562, 0.7148, 0.6875, 0.6445, 0.6875, 0.07031, 0.6562, 0.1445, 0.6562, 0.1445, 0.6875, 0.07031, 0.6875, 0.5703, 0.6562, 0.6445, 0.6562, 0.6445, 0.6875, 0.5703, 0.6875, 0.0, 0.6562, 0.07031, 0.6562, 0.07031, 0.6875, 0.0, 0.6875, 0.2148, 0.6875, 0.2852, 0.6875, 0.2852, 0.7188, 0.2148, 0.7188, 0.7148, 0.6875, 0.7852, 0.6875, 0.7852, 0.7188, 0.7148, 0.7188, 0.1445, 0.6875, 0.2148, 0.6875, 0.2148, 0.7188, 0.1445, 0.7188, 0.6445, 0.6875, 0.7148, 0.6875, 0.7148, 0.7188, 0.6445, 0.7188, 0.07031, 0.6875, 0.1445, 0.6875, 0.1445, 0.7188, 0.07031, 0.7188, 0.5703, 0.6875, 0.6445, 0.6875, 0.6445, 0.7188, 0.5703, 0.7188, 0.0, 0.6875, 0.07031, 0.6875, 0.07031, 0.7188, 0.0, 0.7188, 0.5, 0.6875, 0.5703, 0.6875, 0.5703, 0.7188, 0.5, 0.7188, 0.2148, 0.5312, 0.2148, 0.5312, 0.2148, 0.5312, 0.2148, 0.5312, 0.2148, 0.5312, 0.2148, 0.5312, 0.4297, 0.6875, 0.5, 0.6875, 0.5, 0.7188, 0.4297, 0.7188, 0.9297, 0.6875, 1.0, 0.6875, 1.0, 0.7188, 0.9297, 0.7188, 0.3555, 0.6875, 0.4297, 0.6875, 0.4297, 0.7188, 0.3555, 0.7188, 0.8555, 0.6875, 0.9297, 0.6875, 0.9297, 0.7188, 0.8555, 0.7188, 0.2852, 0.6875, 0.3555, 0.6875, 0.3555, 0.7188, 0.2852, 0.7188, 0.7852, 0.6875, 0.8555, 0.6875, 0.8555, 0.7188, 0.7852, 0.7188, 0.2148, 0.5312, 0.2148, 0.5312, 0.2148, 0.5312, 0.4297, 0.7188, 0.5, 0.7188, 0.5, 0.75, 0.4297, 0.75, 0.9297, 0.7188, 1.0, 0.7188, 1.0, 0.75, 0.9297, 0.75, 0.3555, 0.7188, 0.4297, 0.7188, 0.4297, 0.75, 0.3555, 0.75, 0.8555, 0.7188, 0.9297, 0.7188, 0.9297, 0.75, 0.8555, 0.75, 0.2852, 0.7188, 0.3555, 0.7188, 0.3555, 0.75, 0.2852, 0.75, 0.7852, 0.7188, 0.8555, 0.7188, 0.8555, 0.75, 0.7852, 0.75, 0.2148, 0.7188, 0.2852, 0.7188, 0.2852, 0.75, 0.2148, 0.75, 0.7148, 0.7188, 0.7852, 0.7188, 0.7852, 0.75, 0.7148, 0.75, 0.1445, 0.7188, 0.2148, 0.7188, 0.2148, 0.75, 0.1445, 0.75, 0.6445, 0.7188, 0.7148, 0.7188, 0.7148, 0.75, 0.6445, 0.75, 0.07031, 0.7188, 0.1445, 0.7188, 0.1445, 0.75, 0.07031, 0.75, 0.5703, 0.7188, 0.6445, 0.7188, 0.6445, 0.75, 0.5703, 0.75, 0.0, 0.7188, 0.07031, 0.7188, 0.07031, 0.75, 0.0, 0.75, 0.5, 0.7188, 0.5703, 0.7188, 0.5703, 0.75, 0.5, 0.75, 0.2148, 0.5312, 0.2148, 0.5312, 0.2148, 0.5312, 0.1445, 0.75, 0.2148, 0.75, 0.2148, 0.7812, 0.1445, 0.7812, 0.6445, 0.75, 0.7148, 0.75, 0.7148, 0.7812, 0.6445, 0.7812, 0.07031, 0.75, 0.1445, 0.75, 0.1445, 0.7812, 0.07031, 0.7812, 0.5703, 0.75, 0.6445, 0.75, 0.6445, 0.7812, 0.5703, 0.7812, 0.0, 0.75, 0.07031, 0.75, 0.07031, 0.7812, 0.0, 0.7812, 0.5, 0.75, 0.5703, 0.75, 0.5703, 0.7812, 0.5, 0.7812, 0.2148, 0.5312, 0.2148, 0.5312, 0.2148, 0.5312, 0.2148, 0.5312, 0.2148, 0.5312, 0.2148, 0.5312, 0.4297, 0.75, 0.5, 0.75, 0.5, 0.7812, 0.4297, 0.7812, 0.9297, 0.75, 1.0, 0.75, 1.0, 0.7812, 0.9297, 0.7812, 0.3555, 0.75, 0.4297, 0.75, 0.4297, 0.7812, 0.3555, 0.7812, 0.8555, 0.75, 0.9297, 0.75, 0.9297, 0.7812, 0.8555, 0.7812, 0.2852, 0.75, 0.3555, 0.75, 0.3555, 0.7812, 0.2852, 0.7812, 0.7852, 0.75, 0.8555, 0.75, 0.8555, 0.7812, 0.7852, 0.7812, 0.2148, 0.75, 0.2852, 0.75, 0.2852, 0.7812, 0.2148, 0.7812, 0.7148, 0.75, 0.7852, 0.75, 0.7852, 0.7812, 0.7148, 0.7812, 0.9297, 0.7812, 1.0, 0.7812, 1.0, 0.8125, 0.9297, 0.8125, 0.3555, 0.7812, 0.4297, 0.7812, 0.4297, 0.8125, 0.3555, 0.8125, 0.8555, 0.7812, 0.9297, 0.7812, 0.9297, 0.8125, 0.8555, 0.8125, 0.2852, 0.7812, 0.3555, 0.7812, 0.3555, 0.8125, 0.2852, 0.8125, 0.7852, 0.7812, 0.8555, 0.7812, 0.8555, 0.8125, 0.7852, 0.8125, 0.2148, 0.7812, 0.2852, 0.7812, 0.2852, 0.8125, 0.2148, 0.8125, 0.7148, 0.7812, 0.7852, 0.7812, 0.7852, 0.8125, 0.7148, 0.8125, 0.1445, 0.7812, 0.2148, 0.7812, 0.2148, 0.8125, 0.1445, 0.8125, 0.6445, 0.7812, 0.7148, 0.7812, 0.7148, 0.8125, 0.6445, 0.8125, 0.07031, 0.7812, 0.1445, 0.7812, 0.1445, 0.8125, 0.07031, 0.8125, 0.5703, 0.7812, 0.6445, 0.7812, 0.6445, 0.8125, 0.5703, 0.8125, 0.0, 0.7812, 0.07031, 0.7812, 0.07031, 0.8125, 0.0, 0.8125, 0.5, 0.7812, 0.5703, 0.7812, 0.5703, 0.8125, 0.5, 0.8125, 0.2148, 0.5312, 0.2148, 0.5312, 0.2148, 0.5312, 0.2148, 0.5312, 0.2148, 0.5312, 0.2148, 0.5312, 0.4297, 0.7812, 0.5, 0.7812, 0.5, 0.8125, 0.4297, 0.8125, 0.6445, 0.8125, 0.7148, 0.8125, 0.7148, 0.8438, 0.6445, 0.8438, 0.07031, 0.8125, 0.1445, 0.8125, 0.1445, 0.8438, 0.07031, 0.8438, 0.5703, 0.8125, 0.6445, 0.8125, 0.6445, 0.8438, 0.5703, 0.8438, 0.0, 0.8125, 0.07031, 0.8125, 0.07031, 0.8438, 0.0, 0.8438, 0.5, 0.8125, 0.5703, 0.8125, 0.5703, 0.8438, 0.5, 0.8438, 0.2148, 0.5312, 0.2148, 0.5312, 0.2148, 0.5312, 0.2148, 0.5312, 0.2148, 0.5312, 0.2148, 0.5312, 0.4297, 0.8125, 0.5, 0.8125, 0.5, 0.8438, 0.4297, 0.8438, 0.9297, 0.8125, 1.0, 0.8125, 1.0, 0.8438, 0.9297, 0.8438, 0.3555, 0.8125, 0.4297, 0.8125, 0.4297, 0.8438, 0.3555, 0.8438, 0.8555, 0.8125, 0.9297, 0.8125, 0.9297, 0.8438, 0.8555, 0.8438, 0.2852, 0.8125, 0.3555, 0.8125, 0.3555, 0.8438, 0.2852, 0.8438, 0.7852, 0.8125, 0.8555, 0.8125, 0.8555, 0.8438, 0.7852, 0.8438, 0.2148, 0.8125, 0.2852, 0.8125, 0.2852, 0.8438, 0.2148, 0.8438, 0.7148, 0.8125, 0.7852, 0.8125, 0.7852, 0.8438, 0.7148, 0.8438, 0.1445, 0.8125, 0.2148, 0.8125, 0.2148, 0.8438, 0.1445, 0.8438, 0.3555, 0.8438, 0.4297, 0.8438, 0.4297, 0.875, 0.3555, 0.875, 0.8555, 0.8438, 0.9297, 0.8438, 0.9297, 0.875, 0.8555, 0.875, 0.2852, 0.8438, 0.3555, 0.8438, 0.3555, 0.875, 0.2852, 0.875, 0.7852, 0.8438, 0.8555, 0.8438, 0.8555, 0.875, 0.7852, 0.875, 0.2148, 0.8438, 0.2852, 0.8438, 0.2852, 0.875, 0.2148, 0.875, 0.7148, 0.8438, 0.7852, 0.8438, 0.7852, 0.875, 0.7148, 0.875, 0.1445, 0.8438, 0.2148, 0.8438, 0.2148, 0.875, 0.1445, 0.875, 0.6445, 0.8438, 0.7148, 0.8438, 0.7148, 0.875, 0.6445, 0.875, 0.07031, 0.8438, 0.1445, 0.8438, 0.1445, 0.875, 0.07031, 0.875, 0.5703, 0.8438, 0.6445, 0.8438, 0.6445, 0.875, 0.5703, 0.875, 0.0, 0.8438, 0.07031, 0.8438, 0.07031, 0.875, 0.0, 0.875, 0.5, 0.8438, 0.5703, 0.8438, 0.5703, 0.875, 0.5, 0.875, 0.2148, 0.5312, 0.2148, 0.5312, 0.2148, 0.5312, 0.2148, 0.5312, 0.2148, 0.5312, 0.2148, 0.5312, 0.4297, 0.8438, 0.5, 0.8438, 0.5, 0.875, 0.4297, 0.875, 0.9297, 0.8438, 1.0, 0.8438, 1.0, 0.875, 0.9297, 0.875, 0.07031, 0.875, 0.1445, 0.875, 0.1445, 0.9062, 0.07031, 0.9062, 0.5703, 0.875, 0.6445, 0.875, 0.6445, 0.9062, 0.5703, 0.9062, 0.0, 0.875, 0.07031, 0.875, 0.07031, 0.9062, 0.0, 0.9062, 0.5, 0.875, 0.5703, 0.875, 0.5703, 0.9062, 0.5, 0.9062, 0.2148, 0.5312, 0.2148, 0.5312, 0.2148, 0.5312, 0.2148, 0.5312, 0.2148, 0.5312, 0.2148, 0.5312, 0.4297, 0.875, 0.5, 0.875, 0.5, 0.9062, 0.4297, 0.9062, 0.9297, 0.875, 1.0, 0.875, 1.0, 0.9062, 0.9297, 0.9062, 0.3555, 0.875, 0.4297, 0.875, 0.4297, 0.9062, 0.3555, 0.9062, 0.8555, 0.875, 0.9297, 0.875, 0.9297, 0.9062, 0.8555, 0.9062, 0.2852, 0.875, 0.3555, 0.875, 0.3555, 0.9062, 0.2852, 0.9062, 0.7852, 0.875, 0.8555, 0.875, 0.8555, 0.9062, 0.7852, 0.9062, 0.2148, 0.875, 0.2852, 0.875, 0.2852, 0.9062, 0.2148, 0.9062, 0.7148, 0.875, 0.7852, 0.875, 0.7852, 0.9062, 0.7148, 0.9062, 0.1445, 0.875, 0.2148, 0.875, 0.2148, 0.9062, 0.1445, 0.9062, 0.6445, 0.875, 0.7148, 0.875, 0.7148, 0.9062, 0.6445, 0.9062, 0.8555, 0.9062, 0.9297, 0.9062, 0.9297, 0.9375, 0.8555, 0.9375, 0.2852, 0.9062, 0.3555, 0.9062, 0.3555, 0.9375, 0.2852, 0.9375, 0.7852, 0.9062, 0.8555, 0.9062, 0.8555, 0.9375, 0.7852, 0.9375, 0.2148, 0.9062, 0.2852, 0.9062, 0.2852, 0.9375, 0.2148, 0.9375, 0.7148, 0.9062, 0.7852, 0.9062, 0.7852, 0.9375, 0.7148, 0.9375, 0.1445, 0.9062, 0.2148, 0.9062, 0.2148, 0.9375, 0.1445, 0.9375, 0.6445, 0.9062, 0.7148, 0.9062, 0.7148, 0.9375, 0.6445, 0.9375, 0.07031, 0.9062, 0.1445, 0.9062, 0.1445, 0.9375, 0.07031, 0.9375, 0.5703, 0.9062, 0.6445, 0.9062, 0.6445, 0.9375, 0.5703, 0.9375, 0.0, 0.9062, 0.07031, 0.9062, 0.07031, 0.9375, 0.0, 0.9375, 0.5, 0.9062, 0.5703, 0.9062, 0.5703, 0.9375, 0.5, 0.9375, 0.2148, 0.5312, 0.2148, 0.5312, 0.2148, 0.5312, 0.2148, 0.5312, 0.2148, 0.5312, 0.2148, 0.5312, 0.4297, 0.9062, 0.5, 0.9062, 0.5, 0.9375, 0.4297, 0.9375, 0.9297, 0.9062, 1.0, 0.9062, 1.0, 0.9375, 0.9297, 0.9375, 0.3555, 0.9062, 0.4297, 0.9062, 0.4297, 0.9375, 0.3555, 0.9375, 0.5703, 0.9375, 0.6445, 0.9375, 0.6445, 0.9688, 0.5703, 0.9688, 0.0, 0.9375, 0.07031, 0.9375, 0.07031, 0.9688, 0.0, 0.9688, 0.5, 0.9375, 0.5703, 0.9375, 0.5703, 0.9688, 0.5, 0.9688, 0.2148, 0.5312, 0.2148, 0.5312, 0.2148, 0.5312, 0.2148, 0.5312, 0.2148, 0.5312, 0.2148, 0.5312, 0.4297, 0.9375, 0.5, 0.9375, 0.5, 0.9688, 0.4297, 0.9688, 0.9297, 0.9375, 1.0, 0.9375, 1.0, 0.9688, 0.9297, 0.9688, 0.3555, 0.9375, 0.4297, 0.9375, 0.4297, 0.9688, 0.3555, 0.9688, 0.8555, 0.9375, 0.9297, 0.9375, 0.9297, 0.9688, 0.8555, 0.9688, 0.2852, 0.9375, 0.3555, 0.9375, 0.3555, 0.9688, 0.2852, 0.9688, 0.7852, 0.9375, 0.8555, 0.9375, 0.8555, 0.9688, 0.7852, 0.9688, 0.2148, 0.9375, 0.2852, 0.9375, 0.2852, 0.9688, 0.2148, 0.9688, 0.7148, 0.9375, 0.7852, 0.9375, 0.7852, 0.9688, 0.7148, 0.9688, 0.1445, 0.9375, 0.2148, 0.9375, 0.2148, 0.9688, 0.1445, 0.9688, 0.6445, 0.9375, 0.7148, 0.9375, 0.7148, 0.9688, 0.6445, 0.9688, 0.07031, 0.9375, 0.1445, 0.9375, 0.1445, 0.9688, 0.07031, 0.9688, 0.2852, 0.9688, 0.3555, 0.9688, 0.3555, 1.0, 0.2852, 1.0, 0.7852, 0.9688, 0.8555, 0.9688, 0.8555, 1.0, 0.7852, 1.0, 0.2148, 0.9688, 0.2852, 0.9688, 0.2852, 1.0, 0.2148, 1.0, 0.7148, 0.9688, 0.7852, 0.9688, 0.7852, 1.0, 0.7148, 1.0, 0.1445, 0.9688, 0.2148, 0.9688, 0.2148, 1.0, 0.1445, 1.0, 0.6445, 0.9688, 0.7148, 0.9688, 0.7148, 1.0, 0.6445, 1.0, 0.07031, 0.9688, 0.1445, 0.9688, 0.1445, 1.0, 0.07031, 1.0, 0.5703, 0.9688, 0.6445, 0.9688, 0.6445, 1.0, 0.5703, 1.0, 0.0, 0.9688, 0.07031, 0.9688, 0.07031, 1.0, 0.0, 1.0, 0.5, 0.9688, 0.5703, 0.9688, 0.5703, 1.0, 0.5, 1.0, 0.2148, 0.5312, 0.2148, 0.5312, 0.2148, 0.5312, 0.2148, 0.5312, 0.2148, 0.5312, 0.2148, 0.5312, 0.4297, 0.9688, 0.5, 0.9688, 0.5, 1.0, 0.4297, 1.0, 0.9297, 0.9688, 1.0, 0.9688, 1.0, 1.0, 0.9297, 1.0, 0.3555, 0.9688, 0.4297, 0.9688, 0.4297, 1.0, 0.3555, 1.0, 0.8555, 0.9688, 0.9297, 0.9688, 0.9297, 1.0, 0.8555, 1.0, 0.0, 0.0, 0.07031, 0.0, 0.07031, 0.03125, 0.0, 0.03125, 0.5, 0.0, 0.5703, 0.0, 0.5703, 0.03125, 0.5, 0.03125, 0.2148, 0.5312, 0.2148, 0.5312, 0.2148, 0.5312, 0.2148, 0.5312, 0.2148, 0.5312, 0.2148, 0.5312, 0.4297, 0.0, 0.5, 0.0, 0.5, 0.03125, 0.4297, 0.03125, 0.9297, 0.0, 1.0, 0.0, 1.0, 0.03125, 0.9297, 0.03125, 0.3555, 0.0, 0.4297, 0.0, 0.4297, 0.03125, 0.3555, 0.03125, 0.8555, 0.0, 0.9297, 0.0, 0.9297, 0.03125, 0.8555, 0.03125, 0.2852, 0.0, 0.3555, 0.0, 0.3555, 0.03125, 0.2852, 0.03125, 0.7852, 0.0, 0.8555, 0.0, 0.8555, 0.03125, 0.7852, 0.03125, 0.2148, 0.0, 0.2852, 0.0, 0.2852, 0.03125, 0.2148, 0.03125, 0.7148, 0.0, 0.7852, 0.0, 0.7852, 0.03125, 0.7148, 0.03125, 0.1445, 0.0, 0.2148, 0.0, 0.2148, 0.03125, 0.1445, 0.03125, 0.6445, 0.0, 0.7148, 0.0, 0.7148, 0.03125, 0.6445, 0.03125, 0.07031, 0.0, 0.1445, 0.0, 0.1445, 0.03125, 0.07031, 0.03125, 0.5703, 0.0, 0.6445, 0.0, 0.6445, 0.03125, 0.5703, 0.03125, 0.2148, 0.03125, 0.2852, 0.03125, 0.2852, 0.0625, 0.2148, 0.0625, 0.7148, 0.03125, 0.7852, 0.03125, 0.7852, 0.0625, 0.7148, 0.0625, 0.1445, 0.03125, 0.2148, 0.03125, 0.2148, 0.0625, 0.1445, 0.0625, 0.6445, 0.03125, 0.7148, 0.03125, 0.7148, 0.0625, 0.6445, 0.0625, 0.07031, 0.03125, 0.1445, 0.03125, 0.1445, 0.0625, 0.07031, 0.0625, 0.5703, 0.03125, 0.6445, 0.03125, 0.6445, 0.0625, 0.5703, 0.0625, 0.0, 0.03125, 0.07031, 0.03125, 0.07031, 0.0625, 0.0, 0.0625, 0.5, 0.03125, 0.5703, 0.03125, 0.5703, 0.0625, 0.5, 0.0625, 0.2148, 0.5312, 0.2148, 0.5312, 0.2148, 0.5312, 0.2148, 0.5312, 0.2148, 0.5312, 0.2148, 0.5312, 0.4297, 0.03125, 0.5, 0.03125, 0.5, 0.0625, 0.4297, 0.0625, 0.9297, 0.03125, 1.0, 0.03125, 1.0, 0.0625, 0.9297, 0.0625, 0.3555, 0.03125, 0.4297, 0.03125, 0.4297, 0.0625, 0.3555, 0.0625, 0.8555, 0.03125, 0.9297, 0.03125, 0.9297, 0.0625, 0.8555, 0.0625, 0.2852, 0.03125, 0.3555, 0.03125, 0.3555, 0.0625, 0.2852, 0.0625, 0.7852, 0.03125, 0.8555, 0.03125, 0.8555, 0.0625, 0.7852, 0.0625, 0.2148, 0.5312, 0.2148, 0.5312, 0.2148, 0.5312, 0.2148, 0.5312, 0.2148, 0.5312, 0.2148, 0.5312, 0.4297, 0.0625, 0.5, 0.0625, 0.5, 0.09375, 0.4297, 0.09375, 0.9297, 0.0625, 1.0, 0.0625, 1.0, 0.09375, 0.9297, 0.09375, 0.3555, 0.0625, 0.4297, 0.0625, 0.4297, 0.09375, 0.3555, 0.09375, 0.8555, 0.0625, 0.9297, 0.0625, 0.9297, 0.09375, 0.8555, 0.09375, 0.2852, 0.0625, 0.3555, 0.0625, 0.3555, 0.09375, 0.2852, 0.09375, 0.7852, 0.0625, 0.8555, 0.0625, 0.8555, 0.09375, 0.7852, 0.09375, 0.2148, 0.0625, 0.2852, 0.0625, 0.2852, 0.09375, 0.2148, 0.09375, 0.7148, 0.0625, 0.7852, 0.0625, 0.7852, 0.09375, 0.7148, 0.09375, 0.1445, 0.0625, 0.2148, 0.0625, 0.2148, 0.09375, 0.1445, 0.09375, 0.6445, 0.0625, 0.7148, 0.0625, 0.7148, 0.09375, 0.6445, 0.09375, 0.07031, 0.0625, 0.1445, 0.0625, 0.1445, 0.09375, 0.07031, 0.09375, 0.5703, 0.0625, 0.6445, 0.0625, 0.6445, 0.09375, 0.5703, 0.09375, 0.0, 0.0625, 0.07031, 0.0625, 0.07031, 0.09375, 0.0, 0.09375, 0.5, 0.0625, 0.5703, 0.0625, 0.5703, 0.09375, 0.5, 0.09375, 0.7148, 0.09375, 0.7852, 0.09375, 0.7852, 0.125, 0.7148, 0.125, 0.1445, 0.09375, 0.2148, 0.09375, 0.2148, 0.125, 0.1445, 0.125, 0.6445, 0.09375, 0.7148, 0.09375, 0.7148, 0.125, 0.6445, 0.125, 0.07031, 0.09375, 0.1445, 0.09375, 0.1445, 0.125, 0.07031, 0.125, 0.5703, 0.09375, 0.6445, 0.09375, 0.6445, 0.125, 0.5703, 0.125, 0.0, 0.09375, 0.07031, 0.09375, 0.07031, 0.125, 0.0, 0.125, 0.5, 0.09375, 0.5703, 0.09375, 0.5703, 0.125, 0.5, 0.125, 0.2148, 0.5312, 0.2148, 0.5312, 0.2148, 0.5312, 0.2148, 0.5312, 0.2148, 0.5312, 0.2148, 0.5312, 0.4297, 0.09375, 0.5, 0.09375, 0.5, 0.125, 0.4297, 0.125, 0.9297, 0.09375, 1.0, 0.09375, 1.0, 0.125, 0.9297, 0.125, 0.3555, 0.09375, 0.4297, 0.09375, 0.4297, 0.125, 0.3555, 0.125, 0.8555, 0.09375, 0.9297, 0.09375, 0.9297, 0.125, 0.8555, 0.125, 0.2852, 0.09375, 0.3555, 0.09375, 0.3555, 0.125, 0.2852, 0.125, 0.7852, 0.09375, 0.8555, 0.09375, 0.8555, 0.125, 0.7852, 0.125, 0.2148, 0.09375, 0.2852, 0.09375, 0.2852, 0.125, 0.2148, 0.125, 0.4297, 0.125, 0.5, 0.125, 0.5, 0.1562, 0.4297, 0.1562, 0.9297, 0.125, 1.0, 0.125, 1.0, 0.1562, 0.9297, 0.1562, 0.3555, 0.125, 0.4297, 0.125, 0.4297, 0.1562, 0.3555, 0.1562, 0.8555, 0.125, 0.9297, 0.125, 0.9297, 0.1562, 0.8555, 0.1562, 0.2852, 0.125, 0.3555, 0.125, 0.3555, 0.1562, 0.2852, 0.1562, 0.7852, 0.125, 0.8555, 0.125, 0.8555, 0.1562, 0.7852, 0.1562, 0.2148, 0.125, 0.2852, 0.125, 0.2852, 0.1562, 0.2148, 0.1562, 0.7148, 0.125, 0.7852, 0.125, 0.7852, 0.1562, 0.7148, 0.1562, 0.1445, 0.125, 0.2148, 0.125, 0.2148, 0.1562, 0.1445, 0.1562, 0.6445, 0.125, 0.7148, 0.125, 0.7148, 0.1562, 0.6445, 0.1562, 0.07031, 0.125, 0.1445, 0.125, 0.1445, 0.1562, 0.07031, 0.1562, 0.5703, 0.125, 0.6445, 0.125, 0.6445, 0.1562, 0.5703, 0.1562, 0.0, 0.125, 0.07031, 0.125, 0.07031, 0.1562, 0.0, 0.1562, 0.5, 0.125, 0.5703, 0.125, 0.5703, 0.1562, 0.5, 0.1562, 0.2148, 0.5312, 0.2148, 0.5312, 0.2148, 0.5312, 0.2148, 0.5312, 0.2148, 0.5312, 0.2148, 0.5312, 0.1445, 0.1562, 0.2148, 0.1562, 0.2148, 0.1875, 0.1445, 0.1875, 0.6445, 0.1562, 0.7148, 0.1562, 0.7148, 0.1875, 0.6445, 0.1875, 0.07031, 0.1562, 0.1445, 0.1562, 0.1445, 0.1875, 0.07031, 0.1875, 0.5703, 0.1562, 0.6445, 0.1562, 0.6445, 0.1875, 0.5703, 0.1875, 0.0, 0.1562, 0.07031, 0.1562, 0.07031, 0.1875, 0.0, 0.1875, 0.5, 0.1562, 0.5703, 0.1562, 0.5703, 0.1875, 0.5, 0.1875, 0.2148, 0.5312, 0.2148, 0.5312, 0.2148, 0.5312, 0.2148, 0.5312, 0.2148, 0.5312, 0.2148, 0.5312, 0.4297, 0.1562, 0.5, 0.1562, 0.5, 0.1875, 0.4297, 0.1875, 0.9297, 0.1562, 1.0, 0.1562, 1.0, 0.1875, 0.9297, 0.1875, 0.3555, 0.1562, 0.4297, 0.1562, 0.4297, 0.1875, 0.3555, 0.1875, 0.8555, 0.1562, 0.9297, 0.1562, 0.9297, 0.1875, 0.8555, 0.1875, 0.2852, 0.1562, 0.3555, 0.1562, 0.3555, 0.1875, 0.2852, 0.1875, 0.7852, 0.1562, 0.8555, 0.1562, 0.8555, 0.1875, 0.7852, 0.1875, 0.2148, 0.1562, 0.2852, 0.1562, 0.2852, 0.1875, 0.2148, 0.1875, 0.7148, 0.1562, 0.7852, 0.1562, 0.7852, 0.1875, 0.7148, 0.1875, 0.9297, 0.1875, 1.0, 0.1875, 1.0, 0.2188, 0.9297, 0.2188, 0.3555, 0.1875, 0.4297, 0.1875, 0.4297, 0.2188, 0.3555, 0.2188, 0.8555, 0.1875, 0.9297, 0.1875, 0.9297, 0.2188, 0.8555, 0.2188, 0.2852, 0.1875, 0.3555, 0.1875, 0.3555, 0.2188, 0.2852, 0.2188, 0.7852, 0.1875, 0.8555, 0.1875, 0.8555, 0.2188, 0.7852, 0.2188, 0.2148, 0.1875, 0.2852, 0.1875, 0.2852, 0.2188, 0.2148, 0.2188, 0.7148, 0.1875, 0.7852, 0.1875, 0.7852, 0.2188, 0.7148, 0.2188, 0.1445, 0.1875, 0.2148, 0.1875, 0.2148, 0.2188, 0.1445, 0.2188, 0.6445, 0.1875, 0.7148, 0.1875, 0.7148, 0.2188, 0.6445, 0.2188, 0.07031, 0.1875, 0.1445, 0.1875, 0.1445, 0.2188, 0.07031, 0.2188, 0.5703, 0.1875, 0.6445, 0.1875, 0.6445, 0.2188, 0.5703, 0.2188, 0.0, 0.1875, 0.07031, 0.1875, 0.07031, 0.2188, 0.0, 0.2188, 0.5, 0.1875, 0.5703, 0.1875, 0.5703, 0.2188, 0.5, 0.2188, 0.2148, 0.5312, 0.2148, 0.5312, 0.2148, 0.5312, 0.2148, 0.5312, 0.2148, 0.5312, 0.2148, 0.5312, 0.4297, 0.1875, 0.5, 0.1875, 0.5, 0.2188, 0.4297, 0.2188, 0.6445, 0.2188, 0.7148, 0.2188, 0.7148, 0.25, 0.6445, 0.25, 0.07031, 0.2188, 0.1445, 0.2188, 0.1445, 0.25, 0.07031, 0.25, 0.5703, 0.2188, 0.6445, 0.2188, 0.6445, 0.25, 0.5703, 0.25, 0.0, 0.2188, 0.07031, 0.2188, 0.07031, 0.25, 0.0, 0.25, 0.5, 0.2188, 0.5703, 0.2188, 0.5703, 0.25, 0.5, 0.25, 0.2148, 0.5312, 0.2148, 0.5312, 0.2148, 0.5312, 0.2148, 0.5312, 0.2148, 0.5312, 0.2148, 0.5312, 0.4297, 0.2188, 0.5, 0.2188, 0.5, 0.25, 0.4297, 0.25, 0.9297, 0.2188, 1.0, 0.2188, 1.0, 0.25, 0.9297, 0.25, 0.3555, 0.2188, 0.4297, 0.2188, 0.4297, 0.25, 0.3555, 0.25, 0.8555, 0.2188, 0.9297, 0.2188, 0.9297, 0.25, 0.8555, 0.25, 0.2852, 0.2188, 0.3555, 0.2188, 0.3555, 0.25, 0.2852, 0.25, 0.7852, 0.2188, 0.8555, 0.2188, 0.8555, 0.25, 0.7852, 0.25, 0.2148, 0.2188, 0.2852, 0.2188, 0.2852, 0.25, 0.2148, 0.25, 0.7148, 0.2188, 0.7852, 0.2188, 0.7852, 0.25, 0.7148, 0.25, 0.1445, 0.2188, 0.2148, 0.2188, 0.2148, 0.25, 0.1445, 0.25, 0.3555, 0.25, 0.4297, 0.25, 0.4297, 0.2812, 0.3555, 0.2812, 0.8555, 0.25, 0.9297, 0.25, 0.9297, 0.2812, 0.8555, 0.2812, 0.2852, 0.25, 0.3555, 0.25, 0.3555, 0.2812, 0.2852, 0.2812, 0.7852, 0.25, 0.8555, 0.25, 0.8555, 0.2812, 0.7852, 0.2812, 0.2148, 0.25, 0.2852, 0.25, 0.2852, 0.2812, 0.2148, 0.2812, 0.7148, 0.25, 0.7852, 0.25, 0.7852, 0.2812, 0.7148, 0.2812, 0.1445, 0.25, 0.2148, 0.25, 0.2148, 0.2812, 0.1445, 0.2812, 0.6445, 0.25, 0.7148, 0.25, 0.7148, 0.2812, 0.6445, 0.2812, 0.07031, 0.25, 0.1445, 0.25, 0.1445, 0.2812, 0.07031, 0.2812, 0.5703, 0.25, 0.6445, 0.25, 0.6445, 0.2812, 0.5703, 0.2812, 0.0, 0.25, 0.07031, 0.25, 0.07031, 0.2812, 0.0, 0.2812, 0.5, 0.25, 0.5703, 0.25, 0.5703, 0.2812, 0.5, 0.2812, 0.2148, 0.5312, 0.2148, 0.5312, 0.2148, 0.5312, 0.2148, 0.5312, 0.2148, 0.5312, 0.2148, 0.5312, 0.4297, 0.25, 0.5, 0.25, 0.5, 0.2812, 0.4297, 0.2812, 0.9297, 0.25, 1.0, 0.25, 1.0, 0.2812, 0.9297, 0.2812, 0.07031, 0.2812, 0.1445, 0.2812, 0.1445, 0.3125, 0.07031, 0.3125, 0.5703, 0.2812, 0.6445, 0.2812, 0.6445, 0.3125, 0.5703, 0.3125, 0.0, 0.2812, 0.07031, 0.2812, 0.07031, 0.3125, 0.0, 0.3125, 0.5, 0.2812, 0.5703, 0.2812, 0.5703, 0.3125, 0.5, 0.3125, 0.2148, 0.5312, 0.2148, 0.5312, 0.2148, 0.5312, 0.2148, 0.5312, 0.2148, 0.5312, 0.2148, 0.5312, 0.4297, 0.2812, 0.5, 0.2812, 0.5, 0.3125, 0.4297, 0.3125, 0.9297, 0.2812, 1.0, 0.2812, 1.0, 0.3125, 0.9297, 0.3125, 0.3555, 0.2812, 0.4297, 0.2812, 0.4297, 0.3125, 0.3555, 0.3125, 0.8555, 0.2812, 0.9297, 0.2812, 0.9297, 0.3125, 0.8555, 0.3125, 0.2852, 0.2812, 0.3555, 0.2812, 0.3555, 0.3125, 0.2852, 0.3125, 0.7852, 0.2812, 0.8555, 0.2812, 0.8555, 0.3125, 0.7852, 0.3125, 0.2148, 0.2812, 0.2852, 0.2812, 0.2852, 0.3125, 0.2148, 0.3125, 0.7148, 0.2812, 0.7852, 0.2812, 0.7852, 0.3125, 0.7148, 0.3125, 0.1445, 0.2812, 0.2148, 0.2812, 0.2148, 0.3125, 0.1445, 0.3125, 0.6445, 0.2812, 0.7148, 0.2812, 0.7148, 0.3125, 0.6445, 0.3125, 0.2852, 0.3125, 0.3555, 0.3125, 0.3555, 0.3438, 0.2852, 0.3438, 0.7852, 0.3125, 0.8555, 0.3125, 0.8555, 0.3438, 0.7852, 0.3438, 0.2148, 0.3125, 0.2852, 0.3125, 0.2852, 0.3438, 0.2148, 0.3438, 0.7148, 0.3125, 0.7852, 0.3125, 0.7852, 0.3438, 0.7148, 0.3438, 0.1445, 0.3125, 0.2148, 0.3125, 0.2148, 0.3438, 0.1445, 0.3438, 0.6445, 0.3125, 0.7148, 0.3125, 0.7148, 0.3438, 0.6445, 0.3438, 0.07031, 0.3125, 0.1445, 0.3125, 0.1445, 0.3438, 0.07031, 0.3438, 0.5703, 0.3125, 0.6445, 0.3125, 0.6445, 0.3438, 0.5703, 0.3438, 0.0, 0.3125, 0.07031, 0.3125, 0.07031, 0.3438, 0.0, 0.3438, 0.5, 0.3125, 0.5703, 0.3125, 0.5703, 0.3438, 0.5, 0.3438, 0.2148, 0.5312, 0.2148, 0.5312, 0.2148, 0.5312, 0.2148, 0.5312, 0.2148, 0.5312, 0.2148, 0.5312, 0.4297, 0.3125, 0.5, 0.3125, 0.5, 0.3438, 0.4297, 0.3438, 0.9297, 0.3125, 1.0, 0.3125, 1.0, 0.3438, 0.9297, 0.3438, 0.3555, 0.3125, 0.4297, 0.3125, 0.4297, 0.3438, 0.3555, 0.3438, 0.8555, 0.3125, 0.9297, 0.3125, 0.9297, 0.3438, 0.8555, 0.3438, 0.0, 0.3438, 0.07031, 0.3438, 0.07031, 0.375, 0.0, 0.375, 0.5, 0.3438, 0.5703, 0.3438, 0.5703, 0.375, 0.5, 0.375, 0.2148, 0.5312, 0.2148, 0.5312, 0.2148, 0.5312, 0.2148, 0.5312, 0.2148, 0.5312, 0.2148, 0.5312, 0.4297, 0.3438, 0.5, 0.3438, 0.5, 0.375, 0.4297, 0.375, 0.9297, 0.3438, 1.0, 0.3438, 1.0, 0.375, 0.9297, 0.375, 0.3555, 0.3438, 0.4297, 0.3438, 0.4297, 0.375, 0.3555, 0.375, 0.8555, 0.3438, 0.9297, 0.3438, 0.9297, 0.375, 0.8555, 0.375, 0.2852, 0.3438, 0.3555, 0.3438, 0.3555, 0.375, 0.2852, 0.375, 0.7852, 0.3438, 0.8555, 0.3438, 0.8555, 0.375, 0.7852, 0.375, 0.2148, 0.3438, 0.2852, 0.3438, 0.2852, 0.375, 0.2148, 0.375, 0.7148, 0.3438, 0.7852, 0.3438, 0.7852, 0.375, 0.7148, 0.375, 0.1445, 0.3438, 0.2148, 0.3438, 0.2148, 0.375, 0.1445, 0.375, 0.6445, 0.3438, 0.7148, 0.3438, 0.7148, 0.375, 0.6445, 0.375, 0.07031, 0.3438, 0.1445, 0.3438, 0.1445, 0.375, 0.07031, 0.375, 0.5703, 0.3438, 0.6445, 0.3438, 0.6445, 0.375, 0.5703, 0.375, 0.7852, 0.375, 0.8555, 0.375, 0.8555, 0.4062, 0.7852, 0.4062, 0.2148, 0.375, 0.2852, 0.375, 0.2852, 0.4062, 0.2148, 0.4062, 0.7148, 0.375, 0.7852, 0.375, 0.7852, 0.4062, 0.7148, 0.4062, 0.1445, 0.375, 0.2148, 0.375, 0.2148, 0.4062, 0.1445, 0.4062, 0.6445, 0.375, 0.7148, 0.375, 0.7148, 0.4062, 0.6445, 0.4062, 0.07031, 0.375, 0.1445, 0.375, 0.1445, 0.4062, 0.07031, 0.4062, 0.5703, 0.375, 0.6445, 0.375, 0.6445, 0.4062, 0.5703, 0.4062, 0.0, 0.375, 0.07031, 0.375, 0.07031, 0.4062, 0.0, 0.4062, 0.5, 0.375, 0.5703, 0.375, 0.5703, 0.4062, 0.5, 0.4062, 0.2148, 0.5312, 0.2148, 0.5312, 0.2148, 0.5312, 0.2148, 0.5312, 0.2148, 0.5312, 0.2148, 0.5312, 0.4297, 0.375, 0.5, 0.375, 0.5, 0.4062, 0.4297, 0.4062, 0.9297, 0.375, 1.0, 0.375, 1.0, 0.4062, 0.9297, 0.4062, 0.3555, 0.375, 0.4297, 0.375, 0.4297, 0.4062, 0.3555, 0.4062, 0.8555, 0.375, 0.9297, 0.375, 0.9297, 0.4062, 0.8555, 0.4062, 0.2852, 0.375, 0.3555, 0.375, 0.3555, 0.4062, 0.2852, 0.4062, 0.5, 0.4062, 0.5703, 0.4062, 0.5703, 0.4375, 0.5, 0.4375, 0.2148, 0.5312, 0.2148, 0.5312, 0.2148, 0.5312, 0.2148, 0.5312, 0.2148, 0.5312, 0.2148, 0.5312, 0.4297, 0.4062, 0.5, 0.4062, 0.5, 0.4375, 0.4297, 0.4375, 0.9297, 0.4062, 1.0, 0.4062, 1.0, 0.4375, 0.9297, 0.4375, 0.3555, 0.4062, 0.4297, 0.4062, 0.4297, 0.4375, 0.3555, 0.4375, 0.8555, 0.4062, 0.9297, 0.4062, 0.9297, 0.4375, 0.8555, 0.4375, 0.2852, 0.4062, 0.3555, 0.4062, 0.3555, 0.4375, 0.2852, 0.4375, 0.7852, 0.4062, 0.8555, 0.4062, 0.8555, 0.4375, 0.7852, 0.4375, 0.2148, 0.4062, 0.2852, 0.4062, 0.2852, 0.4375, 0.2148, 0.4375, 0.7148, 0.4062, 0.7852, 0.4062, 0.7852, 0.4375, 0.7148, 0.4375, 0.1445, 0.4062, 0.2148, 0.4062, 0.2148, 0.4375, 0.1445, 0.4375, 0.6445, 0.4062, 0.7148, 0.4062, 0.7148, 0.4375, 0.6445, 0.4375, 0.07031, 0.4062, 0.1445, 0.4062, 0.1445, 0.4375, 0.07031, 0.4375, 0.5703, 0.4062, 0.6445, 0.4062, 0.6445, 0.4375, 0.5703, 0.4375, 0.0, 0.4062, 0.07031, 0.4062, 0.07031, 0.4375, 0.0, 0.4375, 0.2148, 0.4375, 0.2852, 0.4375, 0.2852, 0.4688, 0.2148, 0.4688, 0.7148, 0.4375, 0.7852, 0.4375, 0.7852, 0.4688, 0.7148, 0.4688, 0.1445, 0.4375, 0.2148, 0.4375, 0.2148, 0.4688, 0.1445, 0.4688, 0.6445, 0.4375, 0.7148, 0.4375, 0.7148, 0.4688, 0.6445, 0.4688, 0.07031, 0.4375, 0.1445, 0.4375, 0.1445, 0.4688, 0.07031, 0.4688, 0.5703, 0.4375, 0.6445, 0.4375, 0.6445, 0.4688, 0.5703, 0.4688, 0.0, 0.4375, 0.07031, 0.4375, 0.07031, 0.4688, 0.0, 0.4688, 0.5, 0.4375, 0.5703, 0.4375, 0.5703, 0.4688, 0.5, 0.4688, 0.2148, 0.5312, 0.2148, 0.5312, 0.2148, 0.5312, 0.2148, 0.5312, 0.2148, 0.5312, 0.2148, 0.5312, 0.4297, 0.4375, 0.5, 0.4375, 0.5, 0.4688, 0.4297, 0.4688, 0.9297, 0.4375, 1.0, 0.4375, 1.0, 0.4688, 0.9297, 0.4688, 0.3555, 0.4375, 0.4297, 0.4375, 0.4297, 0.4688, 0.3555, 0.4688, 0.8555, 0.4375, 0.9297, 0.4375, 0.9297, 0.4688, 0.8555, 0.4688, 0.2852, 0.4375, 0.3555, 0.4375, 0.3555, 0.4688, 0.2852, 0.4688, 0.7852, 0.4375, 0.8555, 0.4375, 0.8555, 0.4688, 0.7852, 0.4688, 0.2148, 0.5312, 0.2148, 0.5312, 0.2148, 0.5312, 0.2148, 0.5312, 0.2148, 0.5312, 0.2148, 0.5312, 0.4297, 0.4688, 0.5, 0.4688, 0.5, 0.5, 0.4297, 0.5, 0.9297, 0.4688, 1.0, 0.4688, 1.0, 0.5, 0.9297, 0.5, 0.3555, 0.4688, 0.4297, 0.4688, 0.4297, 0.5, 0.3555, 0.5, 0.8555, 0.4688, 0.9297, 0.4688, 0.9297, 0.5, 0.8555, 0.5, 0.2852, 0.4688, 0.3555, 0.4688, 0.3555, 0.5, 0.2852, 0.5, 0.7852, 0.4688, 0.8555, 0.4688, 0.8555, 0.5, 0.7852, 0.5, 0.2148, 0.4688, 0.2852, 0.4688, 0.2852, 0.5, 0.2148, 0.5, 0.7148, 0.4688, 0.7852, 0.4688, 0.7852, 0.5, 0.7148, 0.5, 0.1445, 0.4688, 0.2148, 0.4688, 0.2148, 0.5, 0.1445, 0.5, 0.6445, 0.4688, 0.7148, 0.4688, 0.7148, 0.5, 0.6445, 0.5, 0.07031, 0.4688, 0.1445, 0.4688, 0.1445, 0.5, 0.07031, 0.5, 0.5703, 0.4688, 0.6445, 0.4688, 0.6445, 0.5, 0.5703, 0.5, 0.0, 0.4688, 0.07031, 0.4688, 0.07031, 0.5, 0.0, 0.5, 0.5, 0.4688, 0.5703, 0.4688, 0.5703, 0.5, 0.5, 0.5, 0.7148, 0.5, 0.7852, 0.5, 0.7852, 0.5312, 0.7148, 0.5312, 0.1445, 0.5, 0.2148, 0.5, 0.2148, 0.5312, 0.1445, 0.5312, 0.6445, 0.5, 0.7148, 0.5, 0.7148, 0.5312, 0.6445, 0.5312, 0.07031, 0.5, 0.1445, 0.5, 0.1445, 0.5312, 0.07031, 0.5312, 0.5703, 0.5, 0.6445, 0.5, 0.6445, 0.5312, 0.5703, 0.5312, 0.0, 0.5, 0.07031, 0.5, 0.07031, 0.5312, 0.0, 0.5312, 0.5, 0.5, 0.5703, 0.5, 0.5703, 0.5312, 0.5, 0.5312, 0.2148, 0.5312, 0.2148, 0.5312, 0.2148, 0.5312, 0.2148, 0.5312, 0.2148, 0.5312, 0.2148, 0.5312, 0.4297, 0.5, 0.5, 0.5, 0.5, 0.5312, 0.4297, 0.5312, 0.9297, 0.5, 1.0, 0.5, 1.0, 0.5312, 0.9297, 0.5312, 0.3555, 0.5, 0.4297, 0.5, 0.4297, 0.5312, 0.3555, 0.5312, 0.8555, 0.5, 0.9297, 0.5, 0.9297, 0.5312, 0.8555, 0.5312, 0.2852, 0.5, 0.3555, 0.5, 0.3555, 0.5312, 0.2852, 0.5312, 0.7852, 0.5, 0.8555, 0.5, 0.8555, 0.5312, 0.7852, 0.5312, 0.2148, 0.5, 0.2852, 0.5, 0.2852, 0.5312, 0.2148, 0.5312])
me_textured_sphere.materials.append(mat_textured_sphere)
me_textured_sphere.use_remesh_preserve_volume = False
me_textured_sphere.use_remesh_preserve_attributes = False
me_textured_sphere.use_mirror_vertex_groups = False
me_textured_sphere.update()

# ---- objects
ob_tectured_sphere = bpy.data.objects.new('Tectured_Sphere', me_textured_sphere)
ob_camera = bpy.data.objects.new('Camera', cam_camera)

# ---- transforms, parenting, visibility, modifiers, constraints
ob_tectured_sphere.location = (0.0, 0.0, 0.0)
ob_tectured_sphere.lineart.crease_threshold = 0.0
ob_camera.location = (4.354, -4.321, 3.466)
ob_camera.rotation_euler = (1.109, 0.0, 0.8149)
ob_camera.lock_rotations_4d = False
ob_camera.empty_display_type = 'ARROWS'
ob_camera.color = (0.0, 0.0, 0.0, 0.0)
ob_camera.display_type = 'WIRE'
ob_camera.lineart.crease_threshold = 0.0

# ---- collection membership
col_collection_1.objects.link(ob_tectured_sphere)
col_collection_1.objects.link(ob_camera)

# ---- scene / render settings (as saved in the file)
scene.camera = ob_camera
scene.frame_start = 1; scene.frame_end = 250; scene.frame_set(10)
scene.render.engine = 'CYCLES'
scene.render.resolution_percentage = 50
scene.render.dither_intensity = 0.0
scene.cycles.use_denoising = False
scene.cycles.samples = 128
scene.cycles.sampling_pattern = 'TABULATED_SOBOL'
scene.cycles.light_sampling_threshold = 0.0
scene.cycles.use_adaptive_sampling = False
scene.cycles.use_light_tree = False
scene.cycles.blur_glossy = 0.0
scene.cycles.sample_clamp_indirect = 0.0
scene.view_settings.view_transform = 'Standard'
bpy.context.view_layer.update()

# ---- added for rendering (the .blend has no usable light): sun
light_auto_sun = bpy.data.lights.new('AutoSun', 'SUN')
light_auto_sun.energy = 3.0
light_auto_sun.angle = 0.0523599
ob_auto_sun = bpy.data.objects.new('AutoSun', light_auto_sun)
scene.collection.objects.link(ob_auto_sun)
ob_auto_sun.rotation_euler = (0.872665, 0.174533, 0.523599)
bpy.context.view_layer.update()
